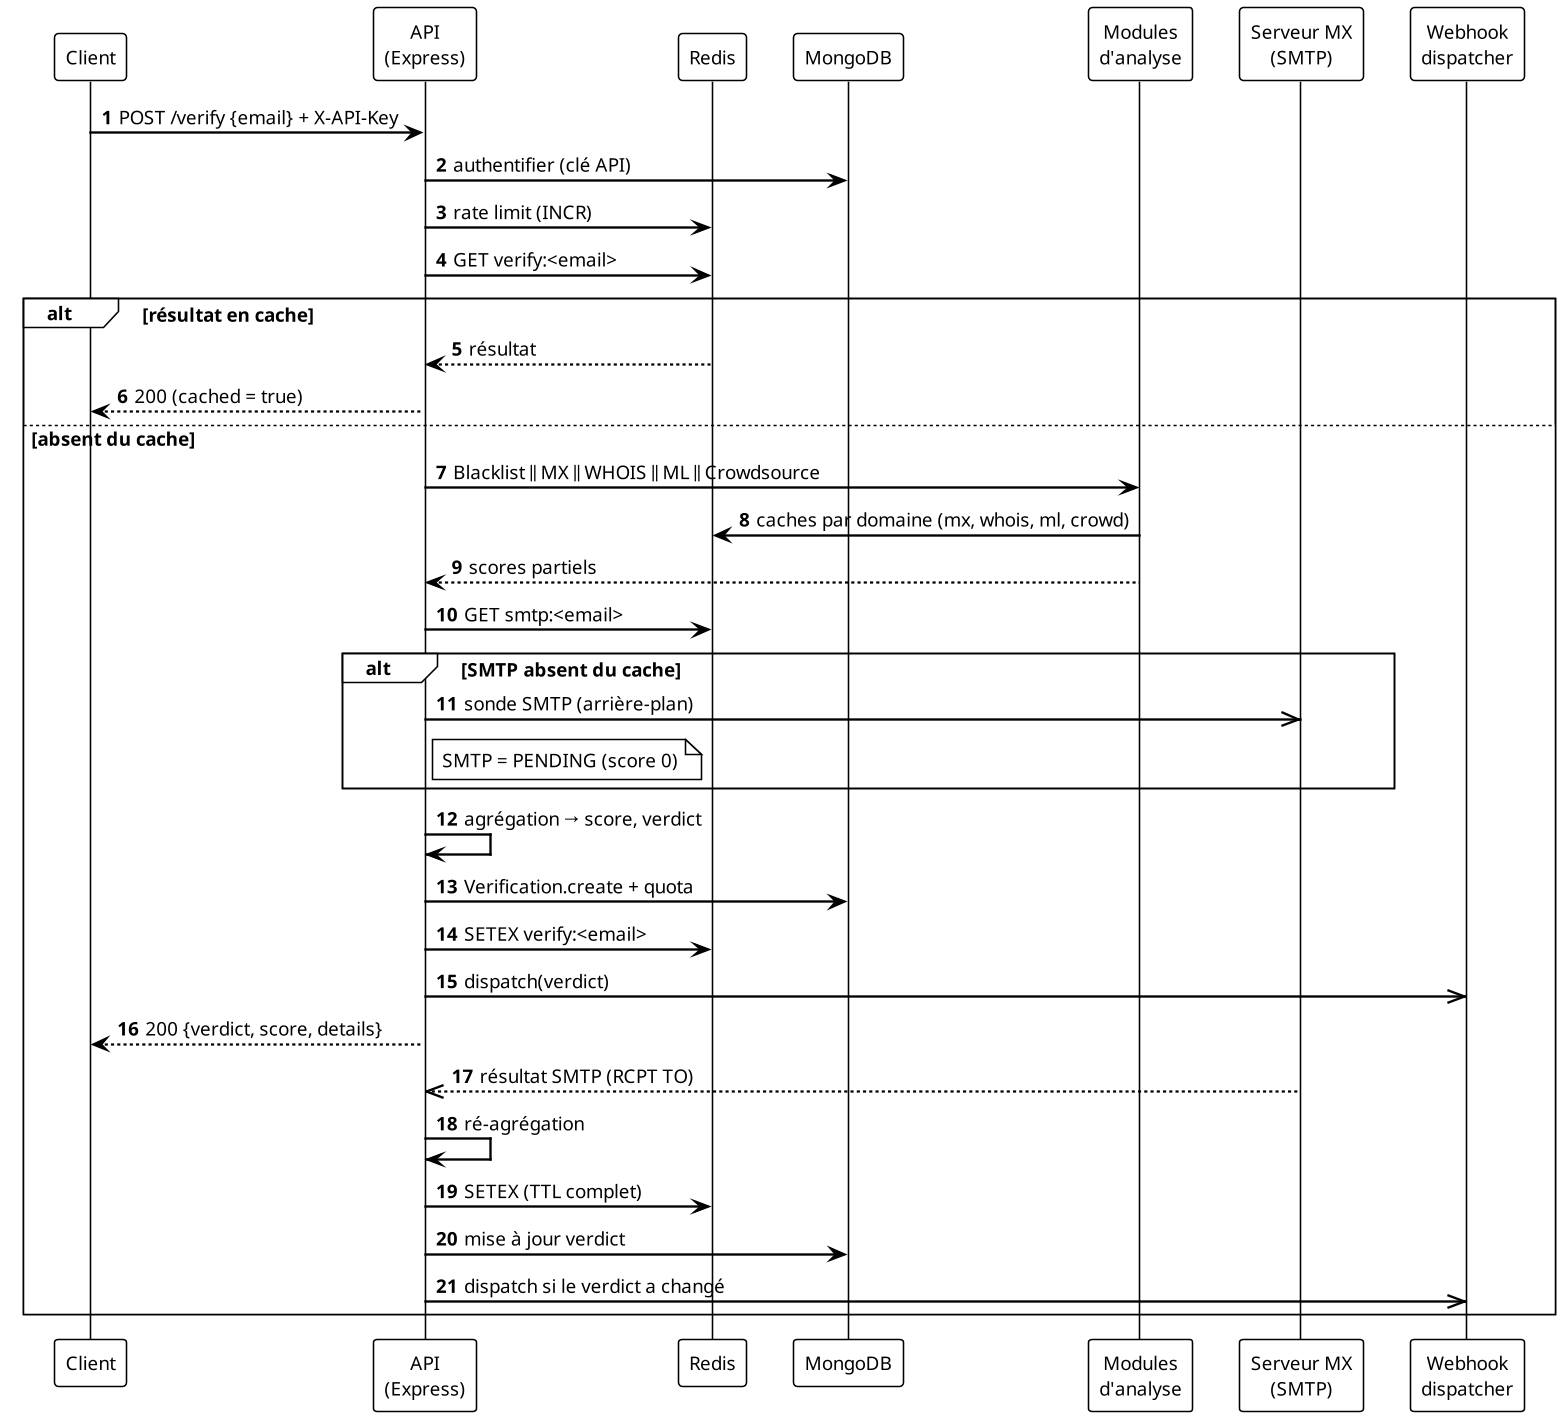

The diagram above was rendered by PlantUML. Its source (embedded in the PNG):
@startuml sequence-verification
!theme plain
skinparam backgroundColor #FFFFFF
skinparam defaultFontName Arial
skinparam defaultFontSize 12
skinparam dpi 150
skinparam shadowing false
skinparam sequenceArrowThickness 1.5
autonumber
participant "Client" as C
participant "API\n(Express)" as A
participant "Redis" as R
participant "MongoDB" as D
participant "Modules\nd'analyse" as M
participant "Serveur MX\n(SMTP)" as S
participant "Webhook\ndispatcher" as W
C -> A : POST /verify {email} + X-API-Key
A -> D : authentifier (clé API)
A -> R : rate limit (INCR)
A -> R : GET verify:<email>
alt résultat en cache
  R --> A : résultat
  A --> C : 200 (cached = true)
else absent du cache
  A -> M : Blacklist ∥ MX ∥ WHOIS ∥ ML ∥ Crowdsource
  M -> R : caches par domaine (mx, whois, ml, crowd)
  M --> A : scores partiels
  A -> R : GET smtp:<email>
  alt SMTP absent du cache
    A ->> S : sonde SMTP (arrière-plan)
    note right of A : SMTP = PENDING (score 0)
  end
  A -> A : agrégation → score, verdict
  A -> D : Verification.create + quota
  A -> R : SETEX verify:<email>
  A ->> W : dispatch(verdict)
  A --> C : 200 {verdict, score, details}
  S -->> A : résultat SMTP (RCPT TO)
  A -> A : ré-agrégation
  A -> R : SETEX (TTL complet)
  A -> D : mise à jour verdict
  A ->> W : dispatch si le verdict a changé
end
@enduml